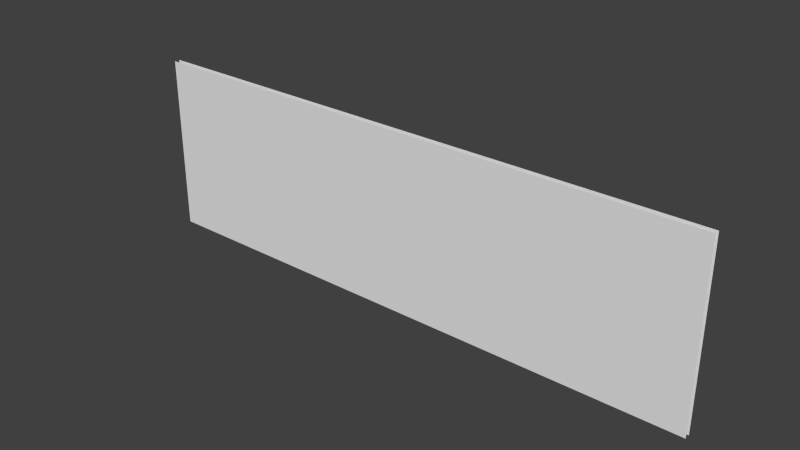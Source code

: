 # Source: sp_grass2.blend  (saved by Blender 2.70.0; exported with 4.5.12 LTS)
import bpy
from mathutils import Matrix  # noqa: F401  (used for matrix-valued properties, if any)

bpy.ops.wm.read_factory_settings(use_empty=True)
scene = bpy.context.scene
scene.name = 'Scene'

# ---- collections
col_collection_1 = bpy.data.collections.new('Collection 1'); scene.collection.children.link(col_collection_1)

# ---- materials (node trees are filled in below, after node groups)
mat_material_001 = bpy.data.materials.new('Material.001')
mat_material_001.alpha_threshold = 0.0
mat_material_001.use_transparent_shadow = False
mat_material_001.roughness = 0.5
mat_material_001.specular_intensity = 0.0
mat_material_001.line_color = (0.0, 0.0, 0.0, 1.0)

# ---- material node trees

# ---- world
world_world = bpy.data.worlds.new('World'); scene.world = world_world
world_world.color = (0.05088, 0.05088, 0.05088)
world_world.use_sun_shadow = False
world_world.sun_shadow_jitter_overblur = 0.0
world_world.cycles.sampling_method = 'MANUAL'
world_world.cycles.sample_map_resolution = 256

# ---- meshes
me_plane = bpy.data.meshes.new('Plane')
me_plane.from_pydata([(3.238, -1.0, -0.06058), (-3.238, -1.0, -0.06059), (3.238, 1.0, -0.06058), (-3.238, 1.0, -0.06059), (-3.238, -1.0, -3.006e-06), (3.238, -1.0, 3.006e-06), (-3.238, 1.0, -3.006e-06), (3.238, 1.0, 3.006e-06)], [], [(0, 1, 3, 2), (4, 5, 7, 6)])
_uv = me_plane.uv_layers.new(name='UVMap')
_uv.uv.foreach_set('vector', [0.0001001, 9.998e-05, 0.9999, 0.0001, 0.9999, 0.9914, 9.998e-05, 0.9914, 0.0001001, 9.998e-05, 0.9999, 0.0001, 0.9999, 0.9914, 9.998e-05, 0.9914])
me_plane.materials.append(mat_material_001)
me_plane.use_remesh_preserve_volume = False
me_plane.use_remesh_preserve_attributes = False
me_plane.use_mirror_vertex_groups = False
me_plane.update()

# ---- objects
ob_plane = bpy.data.objects.new('Plane', me_plane)

# ---- transforms, parenting, visibility, modifiers, constraints
ob_plane.location = (0.0, 0.0, 0.03725)
ob_plane.rotation_euler = (1.571, 0.0, -3.142)
ob_plane.scale = (0.0368, 0.0368, 0.0368)
ob_plane.lineart.crease_threshold = 0.0

# ---- collection membership
col_collection_1.objects.link(ob_plane)

# ---- scene / render settings (as saved in the file)
scene.frame_start = 1; scene.frame_end = 250; scene.frame_set(1)
scene.render.engine = 'BLENDER_EEVEE_NEXT'
scene.render.resolution_percentage = 50
scene.render.dither_intensity = 0.0
scene.cycles.use_denoising = False
scene.cycles.samples = 10
scene.cycles.sampling_pattern = 'TABULATED_SOBOL'
scene.cycles.light_sampling_threshold = 0.0
scene.cycles.use_adaptive_sampling = False
scene.cycles.use_light_tree = False
scene.cycles.blur_glossy = 0.0
scene.cycles.volume_bounces = 1
scene.cycles.pixel_filter_type = 'GAUSSIAN'
scene.cycles.sample_clamp_indirect = 0.0
scene.view_settings.view_transform = 'Standard'
bpy.context.view_layer.update()

# ---- added for rendering (the .blend has no active camera and no usable light): camera, sun
cam_auto = bpy.data.cameras.new('AutoCamera')
cam_auto.lens = 50.0
cam_auto.sensor_width = 36.0
cam_auto.clip_end = 1000.0
ob_auto_camera = bpy.data.objects.new('AutoCamera', cam_auto)
scene.collection.objects.link(ob_auto_camera)
ob_auto_camera.location = (0.230789, -0.278061, 0.22188)
ob_auto_camera.rotation_euler = (1.09748, -7.21219e-08, 0.694738)
scene.camera = ob_auto_camera
light_auto_sun = bpy.data.lights.new('AutoSun', 'SUN')
light_auto_sun.energy = 3.0
light_auto_sun.angle = 0.0523599
ob_auto_sun = bpy.data.objects.new('AutoSun', light_auto_sun)
scene.collection.objects.link(ob_auto_sun)
ob_auto_sun.rotation_euler = (0.872665, 0.174533, 0.523599)
bpy.context.view_layer.update()
